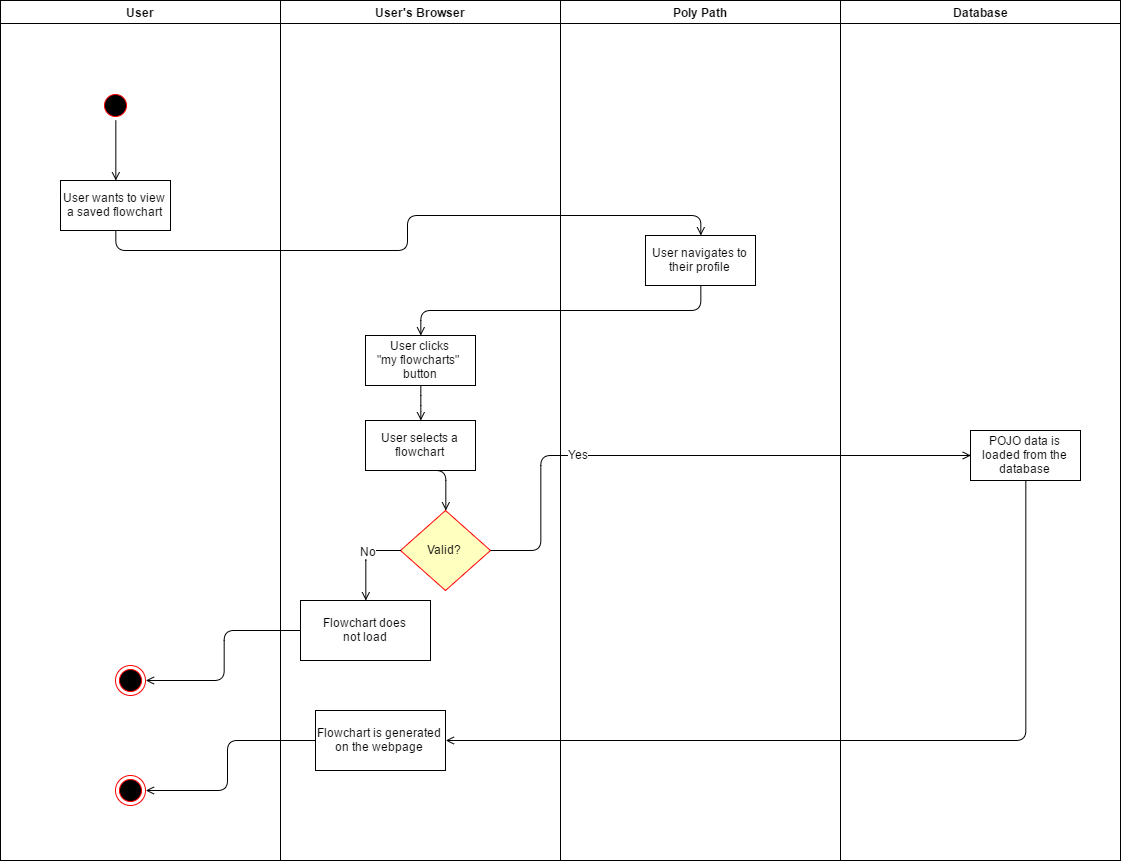

The diagram above was exported from draw.io. Its source (the exported page's mxGraphModel, read from the mxfile embedded in the PNG):
<mxGraphModel dx="1453" dy="640" grid="1" gridSize="10" guides="1" tooltips="1" connect="1" arrows="1" fold="1" page="0" pageScale="1" pageWidth="1169" pageHeight="826" background="#ffffff" math="0" shadow="0">
  <root>
    <mxCell id="0" style=";html=1;" />
    <mxCell id="1" style=";html=1;" parent="0" />
    <mxCell id="2" value="User" style="swimlane;whiteSpace=wrap;html=1;startSize=23;" parent="1" vertex="1">
      <mxGeometry x="20" y="20" width="280" height="860" as="geometry" />
    </mxCell>
    <mxCell id="5" value="" style="ellipse;shape=startState;fillColor=#000000;strokeColor=#ff0000;html=1;" parent="2" vertex="1">
      <mxGeometry x="100" y="90" width="30" height="30" as="geometry" />
    </mxCell>
    <mxCell id="38" value="" style="ellipse;shape=endState;fillColor=#000000;strokeColor=#ff0000;html=1;" parent="2" vertex="1">
      <mxGeometry x="115" y="665" width="30" height="30" as="geometry" />
    </mxCell>
    <mxCell id="84" value="" style="ellipse;shape=endState;fillColor=#000000;strokeColor=#ff0000;html=1;" parent="2" vertex="1">
      <mxGeometry x="115" y="775" width="30" height="30" as="geometry" />
    </mxCell>
    <mxCell id="89" value="User wants to view&lt;div&gt;a saved flowchart&lt;/div&gt;" style="text;html=1;fillColor=#ffffff;strokeColor=#000000;align=center;verticalAlign=middle;" vertex="1" parent="2">
      <mxGeometry x="60" y="180" width="110" height="50" as="geometry" />
    </mxCell>
    <mxCell id="90" style="edgeStyle=orthogonalEdgeStyle;rounded=1;html=1;exitX=0.5;exitY=1;entryX=0.5;entryY=0;startArrow=none;startFill=0;endArrow=open;endFill=0;jettySize=auto;orthogonalLoop=1;" edge="1" parent="2" source="5" target="89">
      <mxGeometry relative="1" as="geometry">
        <mxPoint x="115.17647058823536" y="119.76470588235293" as="sourcePoint" />
        <mxPoint x="419.8823529411766" y="150.3529411764706" as="targetPoint" />
      </mxGeometry>
    </mxCell>
    <mxCell id="3" value="User's Browser" style="swimlane;whiteSpace=wrap;html=1;" parent="1" vertex="1">
      <mxGeometry x="300" y="20" width="280" height="860" as="geometry" />
    </mxCell>
    <mxCell id="21" value="Valid?" style="rhombus;fillColor=#ffffc0;strokeColor=#ff0000;html=1;fontSize=12;" parent="3" vertex="1">
      <mxGeometry x="120" y="510" width="90" height="80" as="geometry" />
    </mxCell>
    <mxCell id="78" value="Flowchart does&lt;div&gt;not load&lt;/div&gt;" style="text;html=1;fillColor=#ffffff;strokeColor=#000000;align=center;verticalAlign=middle;" parent="3" vertex="1">
      <mxGeometry x="20" y="600" width="130" height="60" as="geometry" />
    </mxCell>
    <mxCell id="79" style="edgeStyle=none;rounded=1;html=1;exitX=0.5;exitY=0;entryX=0.75;entryY=0;startArrow=none;startFill=0;endArrow=none;endFill=0;jettySize=auto;orthogonalLoop=1;strokeColor=none;" parent="3" source="21" target="78" edge="1">
      <mxGeometry relative="1" as="geometry">
        <mxPoint x="215" y="570" as="sourcePoint" />
        <mxPoint x="-96" y="760" as="targetPoint" />
      </mxGeometry>
    </mxCell>
    <mxCell id="f8633ed73549bd7-89" style="edgeStyle=orthogonalEdgeStyle;rounded=1;html=1;exitX=0;exitY=0.5;startArrow=none;startFill=0;endArrow=open;endFill=0;jettySize=auto;orthogonalLoop=1;entryX=0.5;entryY=0;" parent="3" source="21" target="78" edge="1">
      <mxGeometry relative="1" as="geometry">
        <mxPoint x="10" y="510" as="targetPoint" />
        <Array as="points">
          <mxPoint x="85" y="550" />
        </Array>
      </mxGeometry>
    </mxCell>
    <mxCell id="f8633ed73549bd7-90" value="No" style="text;html=1;resizable=0;points=[];align=center;verticalAlign=middle;labelBackgroundColor=#ffffff;" parent="f8633ed73549bd7-89" vertex="1" connectable="0">
      <mxGeometry x="-0.2" relative="1" as="geometry">
        <mxPoint as="offset" />
      </mxGeometry>
    </mxCell>
    <mxCell id="74" value="Flowchart is generated&lt;div&gt;on the webpage&lt;/div&gt;" style="text;html=1;fillColor=#ffffff;strokeColor=#000000;align=center;verticalAlign=middle;" parent="3" vertex="1">
      <mxGeometry x="35" y="710" width="130" height="60" as="geometry" />
    </mxCell>
    <mxCell id="94" value="User clicks&lt;div&gt;&quot;my flowcharts&quot;&amp;nbsp;&lt;/div&gt;&lt;div&gt;button&lt;/div&gt;" style="text;html=1;fillColor=#ffffff;strokeColor=#000000;align=center;verticalAlign=middle;" vertex="1" parent="3">
      <mxGeometry x="85" y="335" width="110" height="50" as="geometry" />
    </mxCell>
    <mxCell id="4" value="Poly Path" style="swimlane;whiteSpace=wrap;html=1;" parent="1" vertex="1">
      <mxGeometry x="580" y="20" width="280" height="860" as="geometry" />
    </mxCell>
    <mxCell id="7" value="User&lt;span&gt;&amp;nbsp;navigates to&lt;/span&gt;&lt;div&gt;&lt;span&gt;their profile&lt;/span&gt;&lt;/div&gt;" style="text;html=1;fillColor=#ffffff;strokeColor=#000000;align=center;verticalAlign=middle;" parent="4" vertex="1">
      <mxGeometry x="85" y="235" width="110" height="50" as="geometry" />
    </mxCell>
    <mxCell id="42" style="edgeStyle=none;rounded=1;html=1;exitX=0.5;exitY=0;entryX=0.75;entryY=0;startArrow=none;startFill=0;endArrow=none;endFill=0;jettySize=auto;orthogonalLoop=1;strokeColor=none;" parent="1" source="78" edge="1">
      <mxGeometry relative="1" as="geometry">
        <mxPoint x="204" y="780" as="targetPoint" />
      </mxGeometry>
    </mxCell>
    <mxCell id="43" style="edgeStyle=orthogonalEdgeStyle;rounded=0;html=1;exitX=0.5;exitY=0;entryX=0;entryY=0.25;startArrow=none;startFill=0;endArrow=none;endFill=0;jettySize=auto;orthogonalLoop=1;strokeColor=none;" parent="1" source="21" edge="1">
      <mxGeometry relative="1" as="geometry">
        <mxPoint x="200" y="791" as="targetPoint" />
      </mxGeometry>
    </mxCell>
    <mxCell id="70" value="Database" style="swimlane;whiteSpace=wrap;html=1;" parent="1" vertex="1">
      <mxGeometry x="860" y="20" width="280" height="860" as="geometry" />
    </mxCell>
    <mxCell id="72" value="POJO data is&lt;div&gt;&amp;nbsp;loaded f&lt;span&gt;rom the&amp;nbsp;&lt;/span&gt;&lt;/div&gt;&lt;div&gt;&lt;span&gt;database&lt;/span&gt;&lt;/div&gt;" style="text;html=1;fillColor=#ffffff;strokeColor=#000000;align=center;verticalAlign=middle;" parent="70" vertex="1">
      <mxGeometry x="130" y="430" width="110" height="50" as="geometry" />
    </mxCell>
    <mxCell id="75" style="edgeStyle=orthogonalEdgeStyle;rounded=1;html=1;exitX=0.5;exitY=1;entryX=1;entryY=0.5;startArrow=none;startFill=0;endArrow=open;endFill=0;jettySize=auto;orthogonalLoop=1;" parent="1" source="72" target="74" edge="1">
      <mxGeometry relative="1" as="geometry">
        <Array as="points">
          <mxPoint x="1045" y="760" />
        </Array>
      </mxGeometry>
    </mxCell>
    <mxCell id="f8633ed73549bd7-92" style="edgeStyle=orthogonalEdgeStyle;rounded=1;html=1;exitX=0;exitY=0.5;entryX=1;entryY=0.5;startArrow=none;startFill=0;endArrow=open;endFill=0;jettySize=auto;orthogonalLoop=1;" parent="1" source="78" target="38" edge="1">
      <mxGeometry relative="1" as="geometry">
        <Array as="points">
          <mxPoint x="243" y="650" />
          <mxPoint x="243" y="700" />
        </Array>
      </mxGeometry>
    </mxCell>
    <mxCell id="85" style="edgeStyle=orthogonalEdgeStyle;rounded=1;html=1;exitX=0;exitY=0.5;entryX=1;entryY=0.5;startArrow=none;startFill=0;endArrow=open;endFill=0;jettySize=auto;orthogonalLoop=1;" parent="1" source="74" target="84" edge="1">
      <mxGeometry relative="1" as="geometry">
        <Array as="points">
          <mxPoint x="247" y="760" />
          <mxPoint x="247" y="810" />
        </Array>
      </mxGeometry>
    </mxCell>
    <mxCell id="59" style="edgeStyle=orthogonalEdgeStyle;rounded=1;html=1;exitX=0.5;exitY=1;entryX=0.5;entryY=0;startArrow=none;startFill=0;endArrow=open;endFill=0;jettySize=auto;orthogonalLoop=1;" parent="1" source="89" target="7" edge="1">
      <mxGeometry relative="1" as="geometry" />
    </mxCell>
    <mxCell id="50" style="edgeStyle=orthogonalEdgeStyle;rounded=1;html=1;exitX=1;exitY=0.5;startArrow=none;startFill=0;endArrow=open;endFill=0;jettySize=auto;orthogonalLoop=1;entryX=0;entryY=0.5;" parent="1" source="21" target="72" edge="1">
      <mxGeometry relative="1" as="geometry">
        <mxPoint x="560" y="630" as="targetPoint" />
        <Array as="points">
          <mxPoint x="560" y="570" />
          <mxPoint x="560" y="475" />
        </Array>
      </mxGeometry>
    </mxCell>
    <mxCell id="51" value="Yes" style="text;html=1;resizable=0;points=[];align=center;verticalAlign=middle;labelBackgroundColor=#ffffff;" parent="50" vertex="1" connectable="0">
      <mxGeometry x="-0.3667" y="2" relative="1" as="geometry">
        <mxPoint as="offset" />
      </mxGeometry>
    </mxCell>
    <mxCell id="95" style="edgeStyle=orthogonalEdgeStyle;rounded=1;html=1;exitX=0.5;exitY=1;entryX=0.5;entryY=0;startArrow=none;startFill=0;endArrow=open;endFill=0;jettySize=auto;orthogonalLoop=1;strokeColor=#000000;" edge="1" parent="1" source="7" target="94">
      <mxGeometry relative="1" as="geometry" />
    </mxCell>
    <mxCell id="96" style="edgeStyle=orthogonalEdgeStyle;rounded=1;html=1;entryX=0.5;entryY=0;startArrow=none;startFill=0;endArrow=open;endFill=0;jettySize=auto;orthogonalLoop=1;strokeColor=#000000;exitX=0.5;exitY=1;" edge="1" parent="1" source="98" target="21">
      <mxGeometry relative="1" as="geometry">
        <mxPoint x="370" y="500" as="sourcePoint" />
        <Array as="points">
          <mxPoint x="465" y="490" />
        </Array>
      </mxGeometry>
    </mxCell>
    <mxCell id="98" value="&lt;div&gt;User selects a&lt;/div&gt;&lt;div&gt;flowchart&lt;/div&gt;" style="text;html=1;fillColor=#ffffff;strokeColor=#000000;align=center;verticalAlign=middle;" vertex="1" parent="1">
      <mxGeometry x="385" y="440" width="110" height="50" as="geometry" />
    </mxCell>
    <mxCell id="101" style="edgeStyle=orthogonalEdgeStyle;rounded=1;html=1;exitX=0.5;exitY=1;startArrow=none;startFill=0;endArrow=open;endFill=0;jettySize=auto;orthogonalLoop=1;strokeColor=#000000;" edge="1" parent="1" source="94" target="98">
      <mxGeometry relative="1" as="geometry" />
    </mxCell>
  </root>
</mxGraphModel>